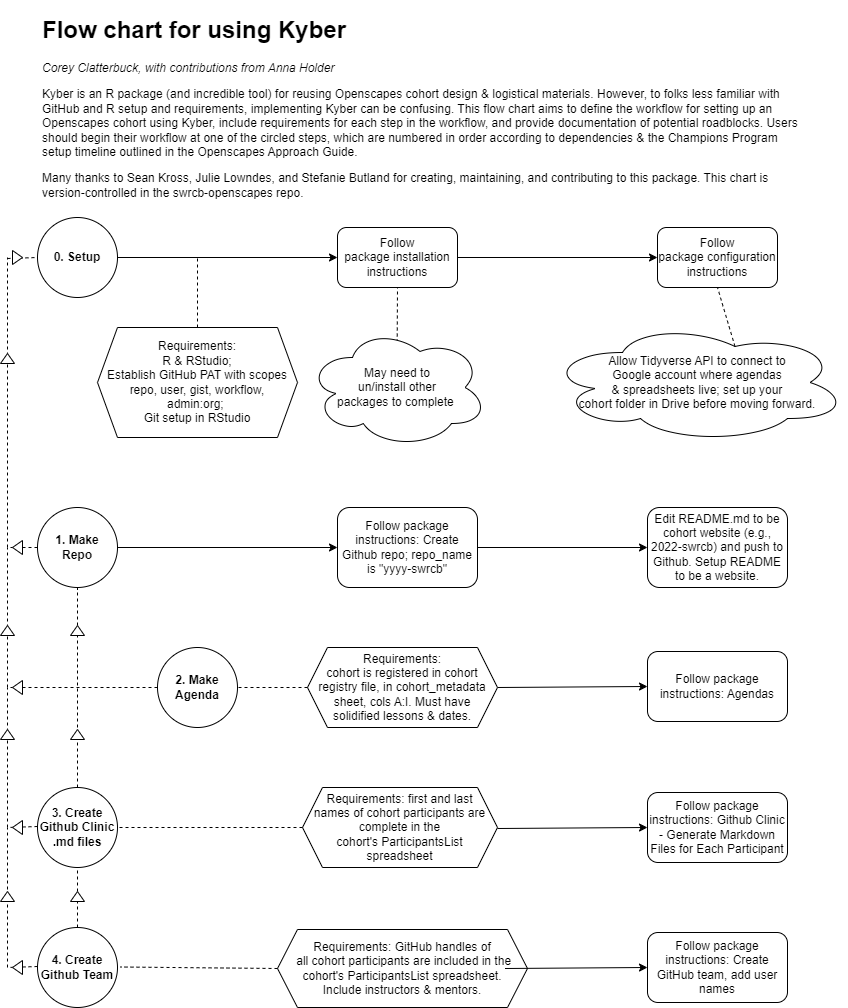

The diagram above was exported from draw.io. Its source (the exported page's mxGraphModel, read from the mxfile embedded in the PNG):
<mxGraphModel dx="955" dy="609" grid="1" gridSize="10" guides="1" tooltips="1" connect="1" arrows="1" fold="1" page="1" pageScale="1" pageWidth="850" pageHeight="1100" math="0" shadow="0">
  <root>
    <mxCell id="0" />
    <mxCell id="1" parent="0" />
    <mxCell id="NNKT52EiWI1NoeeISoCc-1" value="Requirements:&lt;br&gt;R &amp;amp; RStudio; &lt;br&gt;&lt;a href=&quot;https://happygitwithr.com/https-pat.html&quot;&gt;Establish GitHub PAT&lt;/a&gt; with scopes repo, user, gist, workflow, &lt;br&gt;admin:org;&amp;nbsp;&lt;br&gt;&lt;a href=&quot;https://happygitwithr.com/connect-intro.html&quot;&gt;Git setup in RStudio&lt;/a&gt;" style="shape=hexagon;perimeter=hexagonPerimeter2;whiteSpace=wrap;html=1;fixedSize=1;" parent="1" vertex="1">
      <mxGeometry x="100" y="348" width="200" height="110" as="geometry" />
    </mxCell>
    <mxCell id="NNKT52EiWI1NoeeISoCc-2" value="&lt;b&gt;0. Setup&lt;/b&gt;" style="ellipse;whiteSpace=wrap;html=1;aspect=fixed;" parent="1" vertex="1">
      <mxGeometry x="40" y="238" width="80" height="80" as="geometry" />
    </mxCell>
    <mxCell id="NNKT52EiWI1NoeeISoCc-3" value="Follow package&amp;nbsp;&lt;a href=&quot;https://github.com/openscapes/kyber#installation&quot;&gt;installation&lt;/a&gt; instructions" style="rounded=1;whiteSpace=wrap;html=1;" parent="1" vertex="1">
      <mxGeometry x="340" y="248" width="120" height="60" as="geometry" />
    </mxCell>
    <mxCell id="NNKT52EiWI1NoeeISoCc-10" value="" style="endArrow=none;dashed=1;html=1;rounded=0;exitX=0.5;exitY=0;exitDx=0;exitDy=0;" parent="1" source="NNKT52EiWI1NoeeISoCc-1" edge="1">
      <mxGeometry width="50" height="50" relative="1" as="geometry">
        <mxPoint x="80" y="398" as="sourcePoint" />
        <mxPoint x="200" y="278" as="targetPoint" />
        <Array as="points" />
      </mxGeometry>
    </mxCell>
    <mxCell id="NNKT52EiWI1NoeeISoCc-12" value="" style="endArrow=none;dashed=1;html=1;rounded=0;entryX=0.5;entryY=1;entryDx=0;entryDy=0;exitX=0.493;exitY=0.1;exitDx=0;exitDy=0;exitPerimeter=0;" parent="1" target="NNKT52EiWI1NoeeISoCc-3" edge="1">
      <mxGeometry width="50" height="50" relative="1" as="geometry">
        <mxPoint x="399.4400000000001" y="405" as="sourcePoint" />
        <mxPoint x="400.56" y="348" as="targetPoint" />
      </mxGeometry>
    </mxCell>
    <mxCell id="NNKT52EiWI1NoeeISoCc-13" value="" style="endArrow=classic;html=1;rounded=0;entryX=0;entryY=0.5;entryDx=0;entryDy=0;exitX=1;exitY=0.5;exitDx=0;exitDy=0;" parent="1" target="NNKT52EiWI1NoeeISoCc-3" edge="1">
      <mxGeometry width="50" height="50" relative="1" as="geometry">
        <mxPoint x="120" y="278.0000000000002" as="sourcePoint" />
        <mxPoint x="211" y="293" as="targetPoint" />
      </mxGeometry>
    </mxCell>
    <mxCell id="NNKT52EiWI1NoeeISoCc-14" value="Follow package&amp;nbsp;&lt;a href=&quot;https://github.com/openscapes/kyber#configuration&quot;&gt;configuration&lt;/a&gt; instructions" style="rounded=1;whiteSpace=wrap;html=1;" parent="1" vertex="1">
      <mxGeometry x="660" y="248" width="120" height="60" as="geometry" />
    </mxCell>
    <mxCell id="NNKT52EiWI1NoeeISoCc-15" value="" style="endArrow=classic;html=1;rounded=0;entryX=0;entryY=0.5;entryDx=0;entryDy=0;exitX=1;exitY=0.5;exitDx=0;exitDy=0;" parent="1" source="NNKT52EiWI1NoeeISoCc-3" target="NNKT52EiWI1NoeeISoCc-14" edge="1">
      <mxGeometry width="50" height="50" relative="1" as="geometry">
        <mxPoint x="460" y="338" as="sourcePoint" />
        <mxPoint x="510" y="288" as="targetPoint" />
      </mxGeometry>
    </mxCell>
    <mxCell id="NNKT52EiWI1NoeeISoCc-16" value="May need to&lt;br&gt;un/install other&lt;br&gt;packages to complete&amp;nbsp;" style="ellipse;shape=cloud;whiteSpace=wrap;html=1;" parent="1" vertex="1">
      <mxGeometry x="310" y="348" width="180" height="120" as="geometry" />
    </mxCell>
    <mxCell id="NNKT52EiWI1NoeeISoCc-17" value="Allow Tidyverse API to connect to&lt;br&gt;Google account where agendas&lt;br&gt;&amp;amp; spreadsheets live; set up your&lt;br&gt;cohort folder in Drive before moving&amp;nbsp;forward." style="ellipse;shape=cloud;whiteSpace=wrap;html=1;" parent="1" vertex="1">
      <mxGeometry x="550" y="343" width="300" height="120" as="geometry" />
    </mxCell>
    <mxCell id="NNKT52EiWI1NoeeISoCc-20" value="" style="endArrow=none;dashed=1;html=1;rounded=0;exitX=0.625;exitY=0.2;exitDx=0;exitDy=0;exitPerimeter=0;entryX=0.5;entryY=1;entryDx=0;entryDy=0;" parent="1" target="NNKT52EiWI1NoeeISoCc-14" edge="1" source="NNKT52EiWI1NoeeISoCc-17">
      <mxGeometry width="50" height="50" relative="1" as="geometry">
        <mxPoint x="698.2000000000003" y="363.48" as="sourcePoint" />
        <mxPoint x="600" y="348" as="targetPoint" />
      </mxGeometry>
    </mxCell>
    <mxCell id="NNKT52EiWI1NoeeISoCc-22" value="1. Make&lt;br&gt;Repo" style="ellipse;whiteSpace=wrap;html=1;aspect=fixed;fontStyle=1" parent="1" vertex="1">
      <mxGeometry x="40" y="528" width="80" height="80" as="geometry" />
    </mxCell>
    <mxCell id="NNKT52EiWI1NoeeISoCc-26" value="Follow package instructions:&amp;nbsp;&lt;a href=&quot;https://github.com/openscapes/kyber#create-github-repo&quot;&gt;Create Github repo&lt;/a&gt;; repo_name is &quot;yyyy-swrcb&quot;" style="rounded=1;whiteSpace=wrap;html=1;" parent="1" vertex="1">
      <mxGeometry x="340" y="528" width="140" height="80" as="geometry" />
    </mxCell>
    <mxCell id="NNKT52EiWI1NoeeISoCc-27" value="Edit README.md to be cohort website (e.g., &lt;a href=&quot;https://github.com/Openscapes/2022-swrcb&quot;&gt;2022-swrcb&lt;/a&gt;) and push to Github. &lt;a href=&quot;https://www.youtube.com/watch?v=HIAvNi-4TkU&quot;&gt;Setup README to be a website&lt;/a&gt;." style="rounded=1;whiteSpace=wrap;html=1;" parent="1" vertex="1">
      <mxGeometry x="650" y="528" width="140" height="80" as="geometry" />
    </mxCell>
    <mxCell id="NNKT52EiWI1NoeeISoCc-28" value="2. Make&lt;br&gt;Agenda" style="ellipse;whiteSpace=wrap;html=1;aspect=fixed;fontStyle=1" parent="1" vertex="1">
      <mxGeometry x="160" y="668" width="80" height="80" as="geometry" />
    </mxCell>
    <mxCell id="NNKT52EiWI1NoeeISoCc-29" value="3. Create Github Clinic .md files" style="ellipse;whiteSpace=wrap;html=1;aspect=fixed;fontStyle=1" parent="1" vertex="1">
      <mxGeometry x="40" y="808" width="80" height="80" as="geometry" />
    </mxCell>
    <mxCell id="NNKT52EiWI1NoeeISoCc-30" value="4. Create Github Team" style="ellipse;whiteSpace=wrap;html=1;aspect=fixed;fontStyle=1" parent="1" vertex="1">
      <mxGeometry x="40" y="948" width="80" height="80" as="geometry" />
    </mxCell>
    <mxCell id="NNKT52EiWI1NoeeISoCc-31" value="" style="endArrow=classic;html=1;rounded=0;entryX=0;entryY=0.5;entryDx=0;entryDy=0;exitX=1;exitY=0.5;exitDx=0;exitDy=0;" parent="1" source="NNKT52EiWI1NoeeISoCc-22" target="NNKT52EiWI1NoeeISoCc-26" edge="1">
      <mxGeometry width="50" height="50" relative="1" as="geometry">
        <mxPoint x="120" y="558.5" as="sourcePoint" />
        <mxPoint x="260" y="558.5" as="targetPoint" />
        <Array as="points" />
      </mxGeometry>
    </mxCell>
    <mxCell id="NNKT52EiWI1NoeeISoCc-32" value="" style="endArrow=classic;html=1;rounded=0;entryX=0;entryY=0.5;entryDx=0;entryDy=0;exitX=1;exitY=0.5;exitDx=0;exitDy=0;" parent="1" source="NNKT52EiWI1NoeeISoCc-26" target="NNKT52EiWI1NoeeISoCc-27" edge="1">
      <mxGeometry width="50" height="50" relative="1" as="geometry">
        <mxPoint x="480" y="558.5" as="sourcePoint" />
        <mxPoint x="620" y="558.5" as="targetPoint" />
      </mxGeometry>
    </mxCell>
    <mxCell id="NNKT52EiWI1NoeeISoCc-33" value="" style="endArrow=classic;html=1;rounded=0;entryX=0;entryY=0.5;entryDx=0;entryDy=0;exitX=1;exitY=0.5;exitDx=0;exitDy=0;" parent="1" source="NNKT52EiWI1NoeeISoCc-35" target="NNKT52EiWI1NoeeISoCc-40" edge="1">
      <mxGeometry width="50" height="50" relative="1" as="geometry">
        <mxPoint x="430" y="698" as="sourcePoint" />
        <mxPoint x="650" y="698.5" as="targetPoint" />
      </mxGeometry>
    </mxCell>
    <mxCell id="NNKT52EiWI1NoeeISoCc-35" value="Requirements: &lt;br&gt;cohort is registered in &lt;a href=&quot;https://docs.google.com/spreadsheets/d/1Ys9KiTXXmZ_laBoCV2QWEm7AcnGSVQaXvm2xpi4XTSc/edit#gid=695033382&quot;&gt;cohort registry file&lt;/a&gt;, in cohort_metadata sheet, cols A:I. Must have &lt;br&gt;solidified lessons &amp;amp; dates." style="shape=hexagon;perimeter=hexagonPerimeter2;whiteSpace=wrap;html=1;fixedSize=1;" parent="1" vertex="1">
      <mxGeometry x="310" y="668" width="190" height="80" as="geometry" />
    </mxCell>
    <mxCell id="NNKT52EiWI1NoeeISoCc-37" value="" style="endArrow=none;dashed=1;html=1;rounded=0;entryX=1;entryY=0.5;entryDx=0;entryDy=0;exitX=0;exitY=0.5;exitDx=0;exitDy=0;" parent="1" source="NNKT52EiWI1NoeeISoCc-35" target="NNKT52EiWI1NoeeISoCc-28" edge="1">
      <mxGeometry width="50" height="50" relative="1" as="geometry">
        <mxPoint x="80" y="777" as="sourcePoint" />
        <mxPoint x="370" y="637" as="targetPoint" />
      </mxGeometry>
    </mxCell>
    <mxCell id="NNKT52EiWI1NoeeISoCc-40" value="Follow package instructions:&amp;nbsp;&lt;a href=&quot;https://github.com/Openscapes/kyber#agendas&quot;&gt;Agendas&lt;/a&gt;" style="rounded=1;whiteSpace=wrap;html=1;" parent="1" vertex="1">
      <mxGeometry x="650" y="672" width="140" height="70" as="geometry" />
    </mxCell>
    <mxCell id="NNKT52EiWI1NoeeISoCc-41" value="&lt;span style=&quot;font-weight: normal;&quot;&gt;Requirements: first and last &lt;br&gt;names of cohort participants are complete in the cohort's&amp;nbsp;&lt;a href=&quot;https://docs.google.com/spreadsheets/d/1bN80xSd0dkGEKpdAb0s8OmL_8aAF_wzR04DA1h8uZCY/edit#gid=0&quot;&gt;ParticipantsList spreadsheet&lt;/a&gt;&lt;/span&gt;" style="shape=hexagon;perimeter=hexagonPerimeter2;whiteSpace=wrap;html=1;fixedSize=1;fontStyle=1;" parent="1" vertex="1">
      <mxGeometry x="305" y="808" width="195" height="80" as="geometry" />
    </mxCell>
    <mxCell id="NNKT52EiWI1NoeeISoCc-44" value="&lt;span style=&quot;font-weight: normal;&quot;&gt;Requirements: GitHub handles of&lt;br&gt;&amp;nbsp;all cohort participants are included in the cohort's&amp;nbsp;&lt;a href=&quot;https://docs.google.com/spreadsheets/d/1bN80xSd0dkGEKpdAb0s8OmL_8aAF_wzR04DA1h8uZCY/edit#gid=0&quot;&gt;ParticipantsList spreadsheet&lt;/a&gt;. &lt;br&gt;Include instructors &amp;amp; mentors.&lt;/span&gt;" style="shape=hexagon;perimeter=hexagonPerimeter2;whiteSpace=wrap;html=1;fixedSize=1;fontStyle=1;" parent="1" vertex="1">
      <mxGeometry x="280" y="950" width="250" height="78" as="geometry" />
    </mxCell>
    <mxCell id="NNKT52EiWI1NoeeISoCc-45" value="" style="endArrow=none;dashed=1;html=1;rounded=0;exitX=0;exitY=0.5;exitDx=0;exitDy=0;" parent="1" source="NNKT52EiWI1NoeeISoCc-28" edge="1">
      <mxGeometry width="50" height="50" relative="1" as="geometry">
        <mxPoint x="350" y="768" as="sourcePoint" />
        <mxPoint x="10" y="568" as="targetPoint" />
        <Array as="points">
          <mxPoint x="10" y="708" />
        </Array>
      </mxGeometry>
    </mxCell>
    <mxCell id="NNKT52EiWI1NoeeISoCc-47" value="" style="endArrow=none;dashed=1;html=1;rounded=0;exitX=0;exitY=0.5;exitDx=0;exitDy=0;" parent="1" source="NNKT52EiWI1NoeeISoCc-22" edge="1">
      <mxGeometry width="50" height="50" relative="1" as="geometry">
        <mxPoint x="350" y="768" as="sourcePoint" />
        <mxPoint x="10" y="278" as="targetPoint" />
        <Array as="points">
          <mxPoint x="10" y="568" />
        </Array>
      </mxGeometry>
    </mxCell>
    <mxCell id="NNKT52EiWI1NoeeISoCc-48" value="" style="endArrow=none;dashed=1;html=1;rounded=0;exitX=0;exitY=0.5;exitDx=0;exitDy=0;" parent="1" edge="1">
      <mxGeometry width="50" height="50" relative="1" as="geometry">
        <mxPoint x="40" y="847" as="sourcePoint" />
        <mxPoint x="10" y="708" as="targetPoint" />
        <Array as="points">
          <mxPoint x="10" y="848" />
        </Array>
      </mxGeometry>
    </mxCell>
    <mxCell id="NNKT52EiWI1NoeeISoCc-49" value="" style="endArrow=none;dashed=1;html=1;rounded=0;exitX=0;exitY=0.5;exitDx=0;exitDy=0;" parent="1" edge="1">
      <mxGeometry width="50" height="50" relative="1" as="geometry">
        <mxPoint x="40" y="987" as="sourcePoint" />
        <mxPoint x="10" y="848" as="targetPoint" />
        <Array as="points">
          <mxPoint x="10" y="988" />
        </Array>
      </mxGeometry>
    </mxCell>
    <mxCell id="NNKT52EiWI1NoeeISoCc-50" value="" style="endArrow=none;dashed=1;html=1;rounded=0;entryX=1;entryY=0.5;entryDx=0;entryDy=0;exitX=0;exitY=0.5;exitDx=0;exitDy=0;" parent="1" source="NNKT52EiWI1NoeeISoCc-41" target="NNKT52EiWI1NoeeISoCc-29" edge="1">
      <mxGeometry width="50" height="50" relative="1" as="geometry">
        <mxPoint x="260" y="869" as="sourcePoint" />
        <mxPoint x="160" y="869" as="targetPoint" />
      </mxGeometry>
    </mxCell>
    <mxCell id="NNKT52EiWI1NoeeISoCc-51" value="" style="endArrow=none;dashed=1;html=1;rounded=0;entryX=1;entryY=0.5;entryDx=0;entryDy=0;exitX=0;exitY=0.5;exitDx=0;exitDy=0;" parent="1" source="NNKT52EiWI1NoeeISoCc-44" edge="1">
      <mxGeometry width="50" height="50" relative="1" as="geometry">
        <mxPoint x="312.5" y="988.5" as="sourcePoint" />
        <mxPoint x="122.5" y="987.5" as="targetPoint" />
      </mxGeometry>
    </mxCell>
    <mxCell id="NNKT52EiWI1NoeeISoCc-52" value="" style="endArrow=classic;html=1;rounded=0;entryX=0;entryY=0.5;entryDx=0;entryDy=0;exitX=1;exitY=0.5;exitDx=0;exitDy=0;" parent="1" target="NNKT52EiWI1NoeeISoCc-53" edge="1">
      <mxGeometry width="50" height="50" relative="1" as="geometry">
        <mxPoint x="500" y="849" as="sourcePoint" />
        <mxPoint x="650" y="839.5" as="targetPoint" />
      </mxGeometry>
    </mxCell>
    <mxCell id="NNKT52EiWI1NoeeISoCc-53" value="Follow package instructions: &lt;a href=&quot;https://github.com/Openscapes/kyber#github-clinic---generate-markdown-files-for-each-participant&quot;&gt;Github Clinic - Generate Markdown Files for Each Participant&lt;/a&gt;" style="rounded=1;whiteSpace=wrap;html=1;" parent="1" vertex="1">
      <mxGeometry x="650" y="813" width="140" height="70" as="geometry" />
    </mxCell>
    <mxCell id="NNKT52EiWI1NoeeISoCc-54" value="" style="endArrow=classic;html=1;rounded=0;exitX=1;exitY=0.5;exitDx=0;exitDy=0;entryX=0;entryY=0.5;entryDx=0;entryDy=0;" parent="1" target="NNKT52EiWI1NoeeISoCc-55" edge="1">
      <mxGeometry width="50" height="50" relative="1" as="geometry">
        <mxPoint x="507.5" y="989" as="sourcePoint" />
        <mxPoint x="640" y="988" as="targetPoint" />
      </mxGeometry>
    </mxCell>
    <mxCell id="NNKT52EiWI1NoeeISoCc-55" value="Follow package instructions: &lt;a href=&quot;https://github.com/Openscapes/kyber#create-github-team-add-usernames&quot;&gt;Create GitHub team, add user names&lt;/a&gt;" style="rounded=1;whiteSpace=wrap;html=1;" parent="1" vertex="1">
      <mxGeometry x="650" y="953" width="140" height="70" as="geometry" />
    </mxCell>
    <mxCell id="NNKT52EiWI1NoeeISoCc-56" value="&lt;h1&gt;Flow chart for using Kyber&lt;/h1&gt;&lt;p&gt;&lt;i&gt;Corey Clatterbuck, with contributions from Anna Holder&lt;/i&gt;&lt;/p&gt;&lt;p&gt;&lt;a href=&quot;https://github.com/Openscapes/kyber&quot;&gt;Kyber&lt;/a&gt; is an R package (and incredible tool) for reusing &lt;a href=&quot;https://openscapes.github.io/approach-guide/&quot;&gt;Openscapes&lt;/a&gt;&amp;nbsp;cohort design &amp;amp; logistical materials. However, to folks less familiar with GitHub and R setup and requirements, implementing Kyber can be confusing. This flow chart aims to define the workflow for setting up an Openscapes cohort using Kyber, include requirements for each step in the workflow, and provide documentation of potential roadblocks. Users should begin their workflow at one of the circled steps, which are numbered in order according to dependencies &amp;amp; the Champions Program setup timeline outlined in the &lt;a href=&quot;https://openscapes.github.io/approach-guide/&quot;&gt;Openscapes Approach Guide&lt;/a&gt;.&amp;nbsp;&lt;/p&gt;&lt;p&gt;Many thanks to Sean Kross, Julie Lowndes, and Stefanie Butland for creating, maintaining, and contributing to this package.&amp;nbsp;&lt;span style=&quot;background-color: initial;&quot;&gt;This chart is version-controlled in the &lt;/span&gt;&lt;a style=&quot;background-color: initial;&quot; href=&quot;https://github.com/CAWaterBoardDataCenter/swrcb-openscapes&quot;&gt;swrcb-openscapes repo&lt;/a&gt;&lt;span style=&quot;background-color: initial;&quot;&gt;.&lt;/span&gt;&lt;/p&gt;" style="text;html=1;strokeColor=none;fillColor=none;spacing=5;spacingTop=-20;whiteSpace=wrap;overflow=hidden;rounded=0;" parent="1" vertex="1">
      <mxGeometry x="40" y="31" width="770" height="200" as="geometry" />
    </mxCell>
    <mxCell id="FOCxhA3XRHWHdZon7XVK-3" value="" style="orthogonalLoop=1;jettySize=auto;html=1;rounded=0;entryX=0;entryY=0.5;entryDx=0;entryDy=0;dashed=1;endArrow=none;endFill=0;" parent="1" edge="1">
      <mxGeometry width="80" relative="1" as="geometry">
        <mxPoint x="10" y="279" as="sourcePoint" />
        <mxPoint x="40" y="278.0000000000002" as="targetPoint" />
      </mxGeometry>
    </mxCell>
    <mxCell id="LxMA-Vu0oBv7-q3rCTQX-1" value="" style="triangle;whiteSpace=wrap;html=1;fontFamily=Helvetica;fontSize=12;fontColor=#000000;align=center;strokeColor=#000000;fillColor=#ffffff;rotation=-90;" parent="1" connectable="0" vertex="1">
      <mxGeometry x="5" y="372" width="10" height="14" as="geometry" />
    </mxCell>
    <mxCell id="LxMA-Vu0oBv7-q3rCTQX-2" value="" style="triangle;whiteSpace=wrap;html=1;fontFamily=Helvetica;fontSize=12;fontColor=#000000;align=center;strokeColor=#000000;fillColor=#ffffff;rotation=-90;" parent="1" connectable="0" vertex="1">
      <mxGeometry x="5" y="644" width="10" height="14" as="geometry" />
    </mxCell>
    <mxCell id="LxMA-Vu0oBv7-q3rCTQX-3" value="" style="triangle;whiteSpace=wrap;html=1;fontFamily=Helvetica;fontSize=12;fontColor=#000000;align=center;strokeColor=#000000;fillColor=#ffffff;rotation=-90;" parent="1" connectable="0" vertex="1">
      <mxGeometry x="5" y="748" width="10" height="14" as="geometry" />
    </mxCell>
    <mxCell id="LxMA-Vu0oBv7-q3rCTQX-4" value="" style="triangle;whiteSpace=wrap;html=1;fontFamily=Helvetica;fontSize=12;fontColor=#000000;align=center;strokeColor=#000000;fillColor=#ffffff;rotation=-90;" parent="1" connectable="0" vertex="1">
      <mxGeometry x="5" y="910" width="10" height="14" as="geometry" />
    </mxCell>
    <mxCell id="LxMA-Vu0oBv7-q3rCTQX-5" value="" style="triangle;whiteSpace=wrap;html=1;fontFamily=Helvetica;fontSize=12;fontColor=#000000;align=center;strokeColor=#000000;fillColor=#ffffff;rotation=-180;" parent="1" connectable="0" vertex="1">
      <mxGeometry x="15" y="841" width="10" height="14" as="geometry" />
    </mxCell>
    <mxCell id="LxMA-Vu0oBv7-q3rCTQX-6" value="" style="triangle;whiteSpace=wrap;html=1;fontFamily=Helvetica;fontSize=12;fontColor=#000000;align=center;strokeColor=#000000;fillColor=#ffffff;rotation=-180;" parent="1" connectable="0" vertex="1">
      <mxGeometry x="15" y="981" width="10" height="14" as="geometry" />
    </mxCell>
    <mxCell id="LxMA-Vu0oBv7-q3rCTQX-7" value="" style="triangle;whiteSpace=wrap;html=1;fontFamily=Helvetica;fontSize=12;fontColor=#000000;align=center;strokeColor=#000000;fillColor=#ffffff;rotation=-180;" parent="1" connectable="0" vertex="1">
      <mxGeometry x="15" y="701" width="10" height="14" as="geometry" />
    </mxCell>
    <mxCell id="LxMA-Vu0oBv7-q3rCTQX-8" value="" style="triangle;whiteSpace=wrap;html=1;fontFamily=Helvetica;fontSize=12;fontColor=#000000;align=center;strokeColor=#000000;fillColor=#ffffff;rotation=-180;" parent="1" connectable="0" vertex="1">
      <mxGeometry x="15" y="561" width="10" height="14" as="geometry" />
    </mxCell>
    <mxCell id="LxMA-Vu0oBv7-q3rCTQX-10" value="" style="endArrow=none;dashed=1;html=1;rounded=0;exitX=0.5;exitY=0;exitDx=0;exitDy=0;" parent="1" source="NNKT52EiWI1NoeeISoCc-29" edge="1">
      <mxGeometry width="50" height="50" relative="1" as="geometry">
        <mxPoint x="410" y="749" as="sourcePoint" />
        <mxPoint x="80" y="609" as="targetPoint" />
      </mxGeometry>
    </mxCell>
    <mxCell id="LxMA-Vu0oBv7-q3rCTQX-11" value="" style="triangle;whiteSpace=wrap;html=1;fontFamily=Helvetica;fontSize=12;fontColor=#000000;align=center;strokeColor=#000000;fillColor=#ffffff;rotation=-90;" parent="1" connectable="0" vertex="1">
      <mxGeometry x="75" y="644" width="10" height="14" as="geometry" />
    </mxCell>
    <mxCell id="LxMA-Vu0oBv7-q3rCTQX-12" value="" style="triangle;whiteSpace=wrap;html=1;fontFamily=Helvetica;fontSize=12;fontColor=#000000;align=center;strokeColor=#000000;fillColor=#ffffff;rotation=-90;" parent="1" connectable="0" vertex="1">
      <mxGeometry x="75" y="748" width="10" height="14" as="geometry" />
    </mxCell>
    <mxCell id="LxMA-Vu0oBv7-q3rCTQX-14" value="" style="endArrow=none;dashed=1;html=1;rounded=0;exitX=0.5;exitY=0;exitDx=0;exitDy=0;entryX=0.5;entryY=1;entryDx=0;entryDy=0;" parent="1" source="NNKT52EiWI1NoeeISoCc-30" target="NNKT52EiWI1NoeeISoCc-29" edge="1">
      <mxGeometry width="50" height="50" relative="1" as="geometry">
        <mxPoint x="410" y="749" as="sourcePoint" />
        <mxPoint x="460" y="699" as="targetPoint" />
      </mxGeometry>
    </mxCell>
    <mxCell id="LxMA-Vu0oBv7-q3rCTQX-15" value="" style="triangle;whiteSpace=wrap;html=1;fontFamily=Helvetica;fontSize=12;fontColor=#000000;align=center;strokeColor=#000000;fillColor=#ffffff;rotation=-90;" parent="1" connectable="0" vertex="1">
      <mxGeometry x="75" y="910" width="10" height="14" as="geometry" />
    </mxCell>
    <mxCell id="LxMA-Vu0oBv7-q3rCTQX-16" value="" style="triangle;whiteSpace=wrap;html=1;fontFamily=Helvetica;fontSize=12;fontColor=#000000;align=center;strokeColor=#000000;fillColor=#ffffff;rotation=0;" parent="1" connectable="0" vertex="1">
      <mxGeometry x="15" y="271" width="10" height="14" as="geometry" />
    </mxCell>
  </root>
</mxGraphModel>